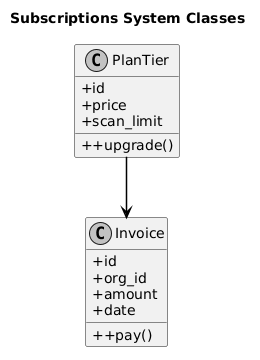

The diagram above was rendered by PlantUML. Its source (embedded in the PNG):
@startuml
skinparam monochrome true
skinparam shadowing false
skinparam defaultFontName Arial
skinparam roundcorner 4
skinparam BoxPadding 10
skinparam NodePadding 20
skinparam ParticipantPadding 20
skinparam UsecaseBorderThickness 1.5
skinparam RectangleBorderThickness 1.5
skinparam classAttributeIconSize 0
skinparam sequenceMessageAlign center
skinparam ArrowThickness 1.5
skinparam ArrowColor #000000
skinparam BackgroundColor #FFFFFF
skinparam linetype ortho

title Subscriptions System Classes
class PlanTier {
  + id
  + price
  + scan_limit
  + +upgrade()
}
class Invoice {
  + id
  + org_id
  + amount
  + date
  + +pay()
}

PlanTier --> Invoice
@enduml